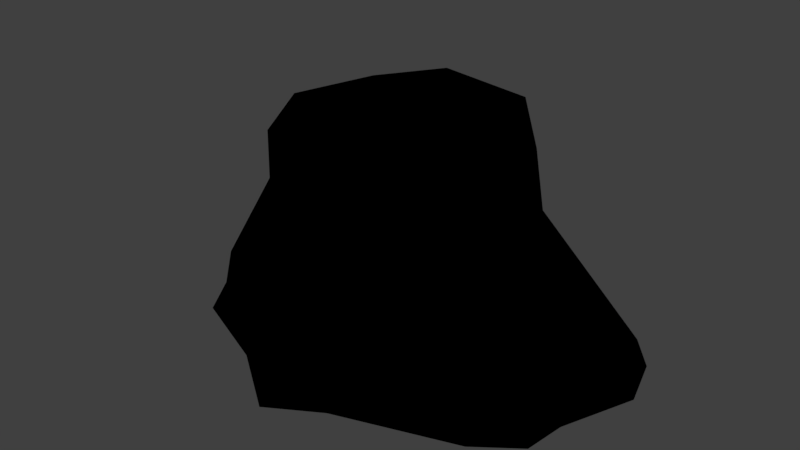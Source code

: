 # Source: tree_trunk.blend  (saved by Blender 2.81.16; exported with 4.5.12 LTS)
import bpy
from mathutils import Matrix  # noqa: F401  (used for matrix-valued properties, if any)

bpy.ops.wm.read_factory_settings(use_empty=True)
scene = bpy.context.scene
scene.name = 'Scene'

# ---- collections
col_collection_8 = bpy.data.collections.new('Collection 8'); scene.collection.children.link(col_collection_8)

# ---- images (referenced by path relative to the original .blend; pixels are not part of the script)
import os
ASSET_DIR = os.environ.get("B2B_ASSET_DIR", "")  # directory of the original .blend (textures are referenced by path, not embedded)
HERE = os.path.dirname(os.path.abspath(__file__))  # packed textures are extracted next to this script under _unpacked/

def load_image(name, relpath, width, height, colorspace="sRGB"):
    """Load a texture the original file referenced (path relative to the .blend, or extracted next to this script)."""
    p = next((c for c in (os.path.join(HERE, relpath), os.path.join(ASSET_DIR, relpath)) if relpath and os.path.exists(c)), "")
    if p:
        img = bpy.data.images.load(p, check_existing=True)
        img.name = name
    else:  # same state as the original file: an image datablock whose file is absent (Cycles renders it pink)
        img = bpy.data.images.new(name, width, height)
        img.source = "FILE"
        img.filepath = "//" + (relpath or name)
    img.colorspace_settings.name = colorspace
    return img
img_trunk_cut_png = load_image('trunk_cut.png', '_unpacked/trunk_cut.73541224.png', 128, 296, 'sRGB')

# ---- materials (node trees are filled in below, after node groups)
mat_nature_tree_trunk = bpy.data.materials.new('nature_tree_trunk')
mat_nature_tree_trunk.alpha_threshold = 0.0
mat_nature_tree_trunk.use_transparent_shadow = False
mat_nature_tree_trunk.diffuse_color = (1.0, 1.0, 1.0, 1.0)
mat_nature_tree_trunk.roughness = 0.5
mat_nature_tree_trunk.specular_intensity = 0.0

# ---- material node trees
mat_nature_tree_trunk.use_nodes = True; mat_nature_tree_trunk.node_tree.nodes.clear()
_N = mat_nature_tree_trunk.node_tree.nodes; _L = mat_nature_tree_trunk.node_tree.links
n0 = _N.new('ShaderNodeOutputMaterial'); n0.name = 'Material Output'; n0.location = (300, 300)
n1 = _N.new('ShaderNodeTexImage'); n1.name = 'Image Texture'; n1.location = (20, 320)
n1.image = img_trunk_cut_png
n1.interpolation = 'Closest'
n0.is_active_output = True

# ---- world
world_world = bpy.data.worlds.new('World'); scene.world = world_world
world_world.color = (0.05088, 0.05088, 0.05088)
world_world.use_sun_shadow = False
world_world.sun_shadow_jitter_overblur = 0.0
world_world.cycles.sampling_method = 'MANUAL'

# ---- meshes
me_cylinder = bpy.data.meshes.new('Cylinder')
me_cylinder.from_pydata([(-0.002928, 0.2589, -0.2019), (-0.07172, 0.2181, 0.1296), (0.1818, 0.2602, -0.2065), (0.1006, 0.1807, 0.1334), (0.3074, 0.2022, -0.2069), (0.3535, 0.1466, -0.2057), (0.2124, 0.04192, 0.1292), (0.3753, 0.07116, -0.212), (0.3348, -0.05198, -0.206), (0.3263, -0.1162, -0.2072), (0.2618, -0.1647, -0.2069), (0.07924, -0.2298, -0.2038), (0.1551, -0.1143, 0.1181), (-0.003173, -0.276, -0.206), (-0.1069, -0.2025, -0.2046), (-0.000556, -0.1877, 0.1084), (-0.2502, -0.1405, -0.2091), (-0.2691, -0.09691, -0.2046), (-0.1402, -0.1042, 0.1085), (-0.3386, 0.11, -0.2043), (-0.206, 0.01613, 0.1134), (-0.2953, 0.2126, -0.2124), (-0.1605, 0.1455, 0.1169), (-0.1615, 0.298, -0.2055), (-0.096, 0.3002, -0.2039), (0.1133, 0.1794, -0.004502), (0.187, 0.1081, 0.005853), (0.2283, 0.03957, -0.00912), (0.1709, -0.09986, 0.04067), (0.004615, -0.1936, 0.03088), (-0.05578, -0.1511, 0.01268), (-0.1488, -0.09783, -0.003146), (-0.2149, 0.002001, 0.02818), (-0.3652, 0.0036, -0.2078), (-0.213, 0.1563, -0.05564), (-0.09434, 0.2102, -0.03154)], [], [(6, 27, 26), (6, 28, 27), (23, 21, 34, 35), (28, 12, 15), (15, 30, 29), (31, 18, 32), (1, 25, 35), (35, 24, 23), (35, 0, 24), (22, 35, 34), (31, 17, 16), (14, 31, 16), (30, 18, 31), (30, 14, 13), (29, 30, 13), (11, 29, 13), (28, 11, 10), (28, 10, 9), (8, 28, 9), (4, 26, 5), (1, 3, 25), (3, 6, 25), (28, 6, 12), (30, 15, 18), (32, 18, 20), (32, 20, 22), (22, 1, 35), (34, 21, 19, 33), (32, 33, 17, 31), (34, 32, 22), (32, 34, 33), (8, 7, 27, 28), (14, 30, 31), (28, 29, 11), (28, 15, 29), (27, 7, 5, 26), (26, 4, 2, 25), (25, 2, 0, 35), (25, 6, 26), (6, 3, 1, 22, 20, 18, 15, 12)])
me_cylinder.polygons.foreach_set('use_smooth', [True] * 40)
_k = set([(1, 3)])
me_cylinder.attributes.new('sharp_edge', 'BOOLEAN', 'EDGE').data.foreach_set('value', [ (min(e.vertices), max(e.vertices)) in _k for e in me_cylinder.edges])
_k = {(1, 3): 1.0, (3, 6): 0.92157, (6, 12): 0.97647, (12, 15): 0.47059, (20, 22): 0.44314, (1, 22): 0.42353, (18, 20): 0.15294, (15, 18): 0.92157}
me_cylinder.attributes.new('crease_edge', 'FLOAT', 'EDGE').data.foreach_set('value', [_k.get((min(e.vertices), max(e.vertices)), 0.0) for e in me_cylinder.edges])
_uv = me_cylinder.uv_layers.new(name='UVMap')
_uv.uv.foreach_set('vector', [0.4708, 0.4206, 0.4664, 0.532, 0.5097, 0.5264, 0.4708, 0.4206, 0.3723, 0.5039, 0.4664, 0.532, 0.7108, 0.7269, 0.7736, 0.7269, 0.7756, 0.5786, 0.7016, 0.5507, 0.3723, 0.5039, 0.3591, 0.4206, 0.2435, 0.4206, 0.2435, 0.4206, 0.1969, 0.5171, 0.2466, 0.4997, 0.9187, 0.5194, 0.9116, 0.4206, 0.8612, 0.4996, 0.6946, 0.4206, 0.5796, 0.5366, 0.7016, 0.5507, 0.7016, 0.5507, 0.685, 0.7269, 0.7108, 0.7269, 0.7016, 0.5507, 0.648, 0.7269, 0.685, 0.7269, 0.7659, 0.4233, 0.7016, 0.5507, 0.7756, 0.5786, 0.1326, 0.533, 0.1147, 0.7269, 0.1359, 0.7269, 0.1982, 0.7269, 0.1326, 0.533, 0.1359, 0.7269, 0.1969, 0.5171, 0.1375, 0.4206, 0.1326, 0.533, 0.1969, 0.5171, 0.1982, 0.7269, 0.2478, 0.7269, 0.2466, 0.4997, 0.1969, 0.5171, 0.2478, 0.7269, 0.2857, 0.7269, 0.2466, 0.4997, 0.2478, 0.7269, 0.3723, 0.5039, 0.2857, 0.7269, 0.36, 0.7271, 0.3723, 0.5039, 0.36, 0.7271, 0.3901, 0.7269, 0.414, 0.7269, 0.3723, 0.5039, 0.3901, 0.7269, 0.5246, 0.7269, 0.5097, 0.5264, 0.4963, 0.7269, 0.6946, 0.4206, 0.5798, 0.4206, 0.5796, 0.5366, 0.5798, 0.4206, 0.4708, 0.4206, 0.5796, 0.5366, 0.3723, 0.5039, 0.4708, 0.4206, 0.3591, 0.4206, 0.1969, 0.5171, 0.2435, 0.4206, 0.1375, 0.4206, 0.8612, 0.4996, 0.9116, 0.4206, 0.8525, 0.4206, 0.8612, 0.4996, 0.8525, 0.4206, 0.7659, 0.4233, 0.7659, 0.4233, 0.6946, 0.4206, 0.7016, 0.5507, 0.7756, 0.5786, 0.7736, 0.7269, 0.819, 0.7269, 0.8635, 0.7267, 0.8612, 0.4996, 0.8635, 0.7267, 0.9187, 0.7269, 0.9187, 0.5194, 0.7756, 0.5786, 0.8612, 0.4996, 0.7659, 0.4233, 0.8612, 0.4996, 0.7756, 0.5786, 0.8635, 0.7267, 0.414, 0.7269, 0.4635, 0.7269, 0.4664, 0.532, 0.3723, 0.5039, 0.1982, 0.7269, 0.1969, 0.5171, 0.1326, 0.533, 0.3723, 0.5039, 0.2466, 0.4997, 0.2857, 0.7269, 0.3723, 0.5039, 0.2435, 0.4206, 0.2466, 0.4997, 0.4664, 0.532, 0.4635, 0.7269, 0.4963, 0.7269, 0.5097, 0.5264, 0.5097, 0.5264, 0.5246, 0.7269, 0.5782, 0.7269, 0.5796, 0.5366, 0.5796, 0.5366, 0.5782, 0.7269, 0.648, 0.7269, 0.7016, 0.5507, 0.5796, 0.5366, 0.4708, 0.4206, 0.5097, 0.5264, 0.7714, 0.2798, 0.4168, 0.3152, 0.1235, 0.2511, 0.07666, 0.1691, 0.1708, 0.05494, 0.411, 0.0413, 0.7597, 0.05984, 0.9039, 0.1716])
me_cylinder.materials.append(mat_nature_tree_trunk)
me_cylinder.use_remesh_preserve_volume = False
me_cylinder.use_remesh_preserve_attributes = False
me_cylinder.use_mirror_vertex_groups = False
me_cylinder.use_paint_bone_selection = False
me_cylinder.use_paint_mask = True
me_cylinder.update()

# ---- objects
ob_nature_tree_trunk = bpy.data.objects.new('nature_tree_trunk', me_cylinder)

# ---- transforms, parenting, visibility, modifiers, constraints
ob_nature_tree_trunk.location = (0.0, 0.0, 0.0)
ob_nature_tree_trunk.scale = (1.5, 1.5, 1.5)
ob_nature_tree_trunk.lineart.crease_threshold = 0.0

# ---- collection membership
col_collection_8.objects.link(ob_nature_tree_trunk)

# ---- scene / render settings (as saved in the file)
scene.frame_start = 1; scene.frame_end = 250; scene.frame_set(1)
scene.render.engine = 'BLENDER_EEVEE_NEXT'
scene.render.resolution_percentage = 50
scene.render.dither_intensity = 0.0
scene.cycles.use_denoising = False
scene.cycles.samples = 128
scene.cycles.sampling_pattern = 'TABULATED_SOBOL'
scene.cycles.use_adaptive_sampling = False
scene.cycles.use_light_tree = False
scene.cycles.blur_glossy = 0.0
scene.cycles.sample_clamp_indirect = 0.0
scene.view_settings.view_transform = 'Standard'
bpy.context.view_layer.update()

# ---- added for rendering (the .blend has no active camera and no usable light): camera, sun
cam_auto = bpy.data.cameras.new('AutoCamera')
cam_auto.lens = 50.0
cam_auto.sensor_width = 36.0
cam_auto.clip_end = 1000.0
ob_auto_camera = bpy.data.objects.new('AutoCamera', cam_auto)
scene.collection.objects.link(ob_auto_camera)
ob_auto_camera.location = (1.39537, -1.64722, 1.05103)
ob_auto_camera.rotation_euler = (1.09748, -7.21219e-08, 0.694738)
scene.camera = ob_auto_camera
light_auto_sun = bpy.data.lights.new('AutoSun', 'SUN')
light_auto_sun.energy = 3.0
light_auto_sun.angle = 0.0523599
ob_auto_sun = bpy.data.objects.new('AutoSun', light_auto_sun)
scene.collection.objects.link(ob_auto_sun)
ob_auto_sun.rotation_euler = (0.872665, 0.174533, 0.523599)
bpy.context.view_layer.update()
